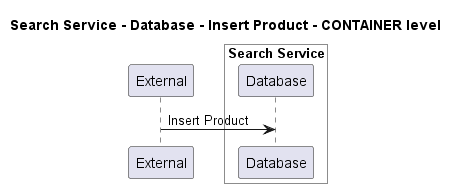

The diagram above was rendered by PlantUML. Its source (embedded in the PNG):
@startuml
!pragma layout smetana

title Search Service - Database - Insert Product - CONTAINER level

participant "External" as C4InterFlow.SoftwareSystems.ExternalSystem

box "Search Service" #White
    participant "Database" as ECommercePlatform.SoftwareSystems.SearchService.Containers.Database
end box


C4InterFlow.SoftwareSystems.ExternalSystem -> ECommercePlatform.SoftwareSystems.SearchService.Containers.Database : Insert Product


@enduml